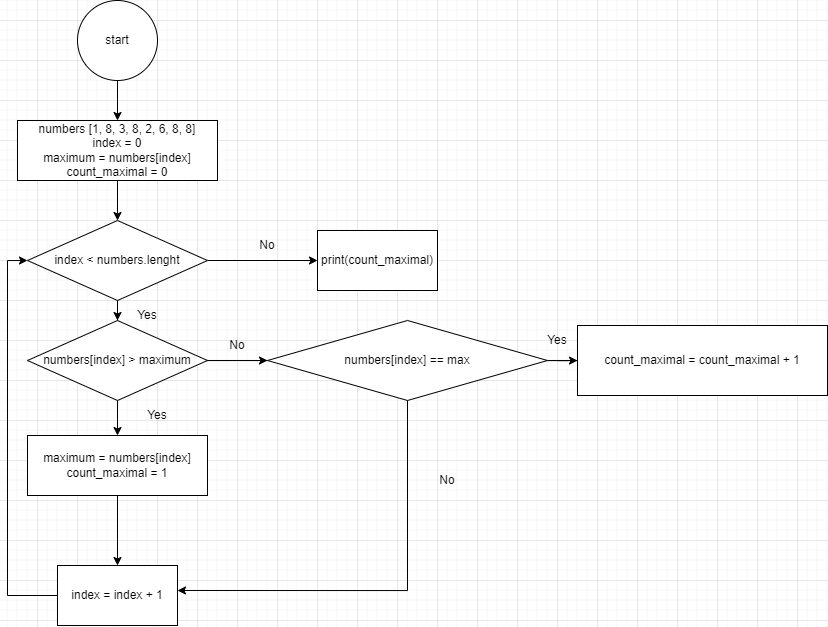

The diagram above was exported from draw.io. Its source (the exported page's mxGraphModel, read from the mxfile embedded in the PNG):
<mxGraphModel dx="934" dy="561" grid="1" gridSize="10" guides="1" tooltips="1" connect="1" arrows="1" fold="1" page="1" pageScale="1" pageWidth="827" pageHeight="1169" math="0" shadow="0">
  <root>
    <mxCell id="0" />
    <mxCell id="1" parent="0" />
    <mxCell id="SGZ0FfKmmHcBs26lCPxQ-3" value="" style="edgeStyle=orthogonalEdgeStyle;rounded=0;orthogonalLoop=1;jettySize=auto;html=1;" parent="1" source="SGZ0FfKmmHcBs26lCPxQ-1" target="SGZ0FfKmmHcBs26lCPxQ-2" edge="1">
      <mxGeometry relative="1" as="geometry" />
    </mxCell>
    <mxCell id="SGZ0FfKmmHcBs26lCPxQ-1" value="&lt;font style=&quot;vertical-align: inherit;&quot;&gt;&lt;font style=&quot;vertical-align: inherit;&quot;&gt;start&lt;/font&gt;&lt;/font&gt;" style="ellipse;whiteSpace=wrap;html=1;aspect=fixed;" parent="1" vertex="1">
      <mxGeometry x="160" y="20" width="80" height="80" as="geometry" />
    </mxCell>
    <mxCell id="SGZ0FfKmmHcBs26lCPxQ-5" value="" style="edgeStyle=orthogonalEdgeStyle;rounded=0;orthogonalLoop=1;jettySize=auto;html=1;" parent="1" source="SGZ0FfKmmHcBs26lCPxQ-2" target="SGZ0FfKmmHcBs26lCPxQ-4" edge="1">
      <mxGeometry relative="1" as="geometry" />
    </mxCell>
    <mxCell id="SGZ0FfKmmHcBs26lCPxQ-2" value="numbers [1, 8, 3, 8, 2, 6, 8, 8]&lt;br&gt;index = 0&lt;br&gt;maximum = numbers[index]&lt;br&gt;count_maximal = 0" style="whiteSpace=wrap;html=1;" parent="1" vertex="1">
      <mxGeometry x="100" y="140" width="200" height="60" as="geometry" />
    </mxCell>
    <mxCell id="SGZ0FfKmmHcBs26lCPxQ-7" value="" style="edgeStyle=orthogonalEdgeStyle;rounded=0;orthogonalLoop=1;jettySize=auto;html=1;" parent="1" source="SGZ0FfKmmHcBs26lCPxQ-4" target="SGZ0FfKmmHcBs26lCPxQ-6" edge="1">
      <mxGeometry relative="1" as="geometry" />
    </mxCell>
    <mxCell id="SGZ0FfKmmHcBs26lCPxQ-16" value="" style="edgeStyle=orthogonalEdgeStyle;rounded=0;orthogonalLoop=1;jettySize=auto;html=1;entryX=0;entryY=0.5;entryDx=0;entryDy=0;" parent="1" source="SGZ0FfKmmHcBs26lCPxQ-4" target="SGZ0FfKmmHcBs26lCPxQ-19" edge="1">
      <mxGeometry relative="1" as="geometry">
        <mxPoint x="470" y="280" as="targetPoint" />
      </mxGeometry>
    </mxCell>
    <mxCell id="SGZ0FfKmmHcBs26lCPxQ-4" value="index &amp;lt; numbers.lenght" style="rhombus;whiteSpace=wrap;html=1;" parent="1" vertex="1">
      <mxGeometry x="110" y="240" width="180" height="80" as="geometry" />
    </mxCell>
    <mxCell id="SGZ0FfKmmHcBs26lCPxQ-9" value="" style="edgeStyle=orthogonalEdgeStyle;rounded=0;orthogonalLoop=1;jettySize=auto;html=1;startArrow=none;" parent="1" source="Vux7Pjrv73CkQrzTRUpP-1" target="SGZ0FfKmmHcBs26lCPxQ-8" edge="1">
      <mxGeometry relative="1" as="geometry" />
    </mxCell>
    <mxCell id="SGZ0FfKmmHcBs26lCPxQ-18" style="edgeStyle=orthogonalEdgeStyle;rounded=0;orthogonalLoop=1;jettySize=auto;html=1;" parent="1" source="SGZ0FfKmmHcBs26lCPxQ-6" edge="1">
      <mxGeometry relative="1" as="geometry">
        <mxPoint x="350" y="380" as="targetPoint" />
      </mxGeometry>
    </mxCell>
    <mxCell id="SGZ0FfKmmHcBs26lCPxQ-6" value="numbers[index] &amp;gt; maximum" style="rhombus;whiteSpace=wrap;html=1;" parent="1" vertex="1">
      <mxGeometry x="110" y="340" width="180" height="80" as="geometry" />
    </mxCell>
    <mxCell id="SGZ0FfKmmHcBs26lCPxQ-11" value="" style="edgeStyle=orthogonalEdgeStyle;rounded=0;orthogonalLoop=1;jettySize=auto;html=1;" parent="1" source="SGZ0FfKmmHcBs26lCPxQ-8" target="SGZ0FfKmmHcBs26lCPxQ-10" edge="1">
      <mxGeometry relative="1" as="geometry" />
    </mxCell>
    <mxCell id="SGZ0FfKmmHcBs26lCPxQ-8" value="maximum = numbers[index]&lt;br&gt;count_maximal = 1" style="whiteSpace=wrap;html=1;" parent="1" vertex="1">
      <mxGeometry x="110" y="455" width="180" height="60" as="geometry" />
    </mxCell>
    <mxCell id="SGZ0FfKmmHcBs26lCPxQ-12" style="edgeStyle=orthogonalEdgeStyle;rounded=0;orthogonalLoop=1;jettySize=auto;html=1;entryX=0;entryY=0.5;entryDx=0;entryDy=0;" parent="1" source="SGZ0FfKmmHcBs26lCPxQ-10" target="SGZ0FfKmmHcBs26lCPxQ-4" edge="1">
      <mxGeometry relative="1" as="geometry">
        <Array as="points">
          <mxPoint x="90" y="615" />
          <mxPoint x="90" y="280" />
        </Array>
      </mxGeometry>
    </mxCell>
    <mxCell id="SGZ0FfKmmHcBs26lCPxQ-10" value="index = index + 1" style="whiteSpace=wrap;html=1;" parent="1" vertex="1">
      <mxGeometry x="140" y="585" width="120" height="60" as="geometry" />
    </mxCell>
    <mxCell id="SGZ0FfKmmHcBs26lCPxQ-13" value="Yes" style="text;html=1;strokeColor=none;fillColor=none;align=center;verticalAlign=middle;whiteSpace=wrap;rounded=0;" parent="1" vertex="1">
      <mxGeometry x="200" y="320" width="60" height="30" as="geometry" />
    </mxCell>
    <mxCell id="SGZ0FfKmmHcBs26lCPxQ-22" style="edgeStyle=orthogonalEdgeStyle;rounded=0;orthogonalLoop=1;jettySize=auto;html=1;" parent="1" source="SGZ0FfKmmHcBs26lCPxQ-15" edge="1">
      <mxGeometry relative="1" as="geometry">
        <Array as="points">
          <mxPoint x="490" y="380" />
          <mxPoint x="490" y="610" />
        </Array>
        <mxPoint x="260" y="610" as="targetPoint" />
      </mxGeometry>
    </mxCell>
    <mxCell id="SGZ0FfKmmHcBs26lCPxQ-15" value="count_maximal = count_maximal + 1" style="whiteSpace=wrap;html=1;" parent="1" vertex="1">
      <mxGeometry x="660" y="345" width="250" height="70" as="geometry" />
    </mxCell>
    <mxCell id="SGZ0FfKmmHcBs26lCPxQ-17" value="No" style="text;html=1;strokeColor=none;fillColor=none;align=center;verticalAlign=middle;whiteSpace=wrap;rounded=0;" parent="1" vertex="1">
      <mxGeometry x="320" y="250" width="60" height="30" as="geometry" />
    </mxCell>
    <mxCell id="SGZ0FfKmmHcBs26lCPxQ-19" value="print(count_maximal)" style="rounded=0;whiteSpace=wrap;html=1;" parent="1" vertex="1">
      <mxGeometry x="400" y="250" width="120" height="60" as="geometry" />
    </mxCell>
    <mxCell id="SGZ0FfKmmHcBs26lCPxQ-20" value="Yes" style="text;html=1;strokeColor=none;fillColor=none;align=center;verticalAlign=middle;whiteSpace=wrap;rounded=0;" parent="1" vertex="1">
      <mxGeometry x="210" y="420" width="60" height="30" as="geometry" />
    </mxCell>
    <mxCell id="SGZ0FfKmmHcBs26lCPxQ-21" value="No" style="text;html=1;strokeColor=none;fillColor=none;align=center;verticalAlign=middle;whiteSpace=wrap;rounded=0;" parent="1" vertex="1">
      <mxGeometry x="290" y="350" width="60" height="30" as="geometry" />
    </mxCell>
    <mxCell id="Vux7Pjrv73CkQrzTRUpP-2" value="" style="edgeStyle=orthogonalEdgeStyle;rounded=0;orthogonalLoop=1;jettySize=auto;html=1;" edge="1" parent="1" source="Vux7Pjrv73CkQrzTRUpP-1" target="SGZ0FfKmmHcBs26lCPxQ-15">
      <mxGeometry relative="1" as="geometry" />
    </mxCell>
    <mxCell id="Vux7Pjrv73CkQrzTRUpP-3" value="Yes" style="text;html=1;strokeColor=none;fillColor=none;align=center;verticalAlign=middle;whiteSpace=wrap;rounded=0;" vertex="1" parent="1">
      <mxGeometry x="610" y="345" width="60" height="30" as="geometry" />
    </mxCell>
    <mxCell id="Vux7Pjrv73CkQrzTRUpP-4" value="" style="edgeStyle=orthogonalEdgeStyle;rounded=0;orthogonalLoop=1;jettySize=auto;html=1;endArrow=none;" edge="1" parent="1" source="SGZ0FfKmmHcBs26lCPxQ-6" target="Vux7Pjrv73CkQrzTRUpP-1">
      <mxGeometry relative="1" as="geometry">
        <mxPoint x="200" y="420" as="sourcePoint" />
        <mxPoint x="210" y="560" as="targetPoint" />
      </mxGeometry>
    </mxCell>
    <mxCell id="Vux7Pjrv73CkQrzTRUpP-1" value="&lt;font style=&quot;border-color: var(--border-color); vertical-align: inherit;&quot;&gt;&lt;font style=&quot;vertical-align: inherit;&quot;&gt;&lt;font style=&quot;vertical-align: inherit;&quot;&gt;numbers[index] == max&lt;/font&gt;&lt;/font&gt;&lt;/font&gt;&lt;br style=&quot;border-color: var(--border-color);&quot;&gt;" style="rhombus;whiteSpace=wrap;html=1;" vertex="1" parent="1">
      <mxGeometry x="350" y="340" width="280" height="80" as="geometry" />
    </mxCell>
    <mxCell id="Vux7Pjrv73CkQrzTRUpP-7" value="No" style="text;html=1;strokeColor=none;fillColor=none;align=center;verticalAlign=middle;whiteSpace=wrap;rounded=0;" vertex="1" parent="1">
      <mxGeometry x="500" y="485" width="60" height="30" as="geometry" />
    </mxCell>
  </root>
</mxGraphModel>